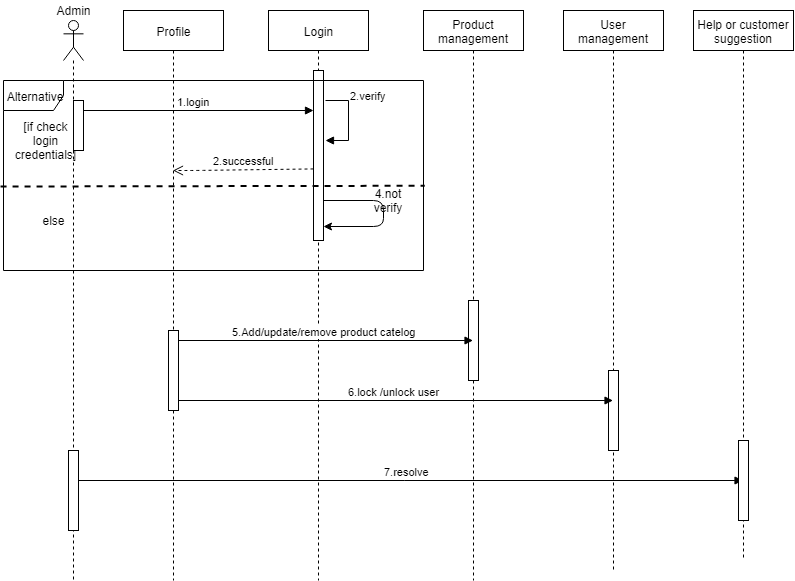

The diagram above was exported from draw.io. Its source (the exported page's mxGraphModel, read from the mxfile embedded in the PNG):
<mxGraphModel dx="1024" dy="595" grid="1" gridSize="10" guides="1" tooltips="1" connect="1" arrows="1" fold="1" page="1" pageScale="1" pageWidth="850" pageHeight="1100" math="0" shadow="0">
  <root>
    <mxCell id="0" />
    <mxCell id="1" parent="0" />
    <mxCell id="hiDjS7EFYBiptW4mOI6h-1" value="" style="shape=umlLifeline;participant=umlActor;perimeter=lifelinePerimeter;whiteSpace=wrap;html=1;container=1;collapsible=0;recursiveResize=0;verticalAlign=top;spacingTop=36;labelBackgroundColor=#ffffff;outlineConnect=0;" parent="1" vertex="1">
      <mxGeometry x="90" y="150" width="20" height="560" as="geometry" />
    </mxCell>
    <mxCell id="hiDjS7EFYBiptW4mOI6h-7" value="1.login" style="html=1;verticalAlign=bottom;endArrow=block;" parent="hiDjS7EFYBiptW4mOI6h-1" target="hiDjS7EFYBiptW4mOI6h-8" edge="1">
      <mxGeometry width="80" relative="1" as="geometry">
        <mxPoint x="10" y="90" as="sourcePoint" />
        <mxPoint x="240" y="90" as="targetPoint" />
      </mxGeometry>
    </mxCell>
    <mxCell id="hiDjS7EFYBiptW4mOI6h-28" value="7.resolve&amp;nbsp;" style="html=1;verticalAlign=bottom;endArrow=block;strokeWidth=1;" parent="hiDjS7EFYBiptW4mOI6h-1" target="hiDjS7EFYBiptW4mOI6h-6" edge="1">
      <mxGeometry width="80" relative="1" as="geometry">
        <mxPoint x="10" y="460" as="sourcePoint" />
        <mxPoint x="90" y="460" as="targetPoint" />
      </mxGeometry>
    </mxCell>
    <mxCell id="hiDjS7EFYBiptW4mOI6h-31" value="" style="html=1;points=[];perimeter=orthogonalPerimeter;" parent="hiDjS7EFYBiptW4mOI6h-1" vertex="1">
      <mxGeometry x="5" y="430" width="10" height="80" as="geometry" />
    </mxCell>
    <mxCell id="hiDjS7EFYBiptW4mOI6h-2" value="Login" style="shape=umlLifeline;perimeter=lifelinePerimeter;whiteSpace=wrap;html=1;container=1;collapsible=0;recursiveResize=0;outlineConnect=0;" parent="1" vertex="1">
      <mxGeometry x="295" y="140" width="100" height="570" as="geometry" />
    </mxCell>
    <mxCell id="hiDjS7EFYBiptW4mOI6h-8" value="" style="html=1;points=[];perimeter=orthogonalPerimeter;" parent="hiDjS7EFYBiptW4mOI6h-2" vertex="1">
      <mxGeometry x="45" y="60" width="10" height="170" as="geometry" />
    </mxCell>
    <mxCell id="hiDjS7EFYBiptW4mOI6h-9" value="2.verify" style="edgeStyle=orthogonalEdgeStyle;html=1;align=left;spacingLeft=2;endArrow=block;rounded=0;entryX=1.22;entryY=0.411;entryDx=0;entryDy=0;entryPerimeter=0;" parent="hiDjS7EFYBiptW4mOI6h-2" target="hiDjS7EFYBiptW4mOI6h-8" edge="1">
      <mxGeometry x="-0.5135" y="5" relative="1" as="geometry">
        <mxPoint x="57" y="90" as="sourcePoint" />
        <Array as="points">
          <mxPoint x="80" y="90" />
          <mxPoint x="80" y="130" />
        </Array>
        <mxPoint as="offset" />
      </mxGeometry>
    </mxCell>
    <mxCell id="hiDjS7EFYBiptW4mOI6h-3" value="Product management" style="shape=umlLifeline;perimeter=lifelinePerimeter;whiteSpace=wrap;html=1;container=1;collapsible=0;recursiveResize=0;outlineConnect=0;" parent="1" vertex="1">
      <mxGeometry x="450" y="140" width="100" height="570" as="geometry" />
    </mxCell>
    <mxCell id="hiDjS7EFYBiptW4mOI6h-32" value="" style="html=1;points=[];perimeter=orthogonalPerimeter;" parent="hiDjS7EFYBiptW4mOI6h-3" vertex="1">
      <mxGeometry x="45" y="290" width="10" height="80" as="geometry" />
    </mxCell>
    <mxCell id="hiDjS7EFYBiptW4mOI6h-4" value="User management" style="shape=umlLifeline;perimeter=lifelinePerimeter;whiteSpace=wrap;html=1;container=1;collapsible=0;recursiveResize=0;outlineConnect=0;" parent="1" vertex="1">
      <mxGeometry x="590" y="140" width="100" height="560" as="geometry" />
    </mxCell>
    <mxCell id="hiDjS7EFYBiptW4mOI6h-33" value="" style="html=1;points=[];perimeter=orthogonalPerimeter;" parent="hiDjS7EFYBiptW4mOI6h-4" vertex="1">
      <mxGeometry x="45" y="360" width="10" height="80" as="geometry" />
    </mxCell>
    <mxCell id="hiDjS7EFYBiptW4mOI6h-5" value="Admin" style="text;html=1;strokeColor=none;fillColor=none;align=center;verticalAlign=middle;whiteSpace=wrap;rounded=0;" parent="1" vertex="1">
      <mxGeometry x="80" y="130" width="40" height="20" as="geometry" />
    </mxCell>
    <mxCell id="hiDjS7EFYBiptW4mOI6h-6" value="Help or customer suggestion" style="shape=umlLifeline;perimeter=lifelinePerimeter;whiteSpace=wrap;html=1;container=1;collapsible=0;recursiveResize=0;outlineConnect=0;" parent="1" vertex="1">
      <mxGeometry x="720" y="140" width="100" height="550" as="geometry" />
    </mxCell>
    <mxCell id="hiDjS7EFYBiptW4mOI6h-34" value="" style="html=1;points=[];perimeter=orthogonalPerimeter;" parent="hiDjS7EFYBiptW4mOI6h-6" vertex="1">
      <mxGeometry x="45" y="430" width="10" height="80" as="geometry" />
    </mxCell>
    <mxCell id="hiDjS7EFYBiptW4mOI6h-10" value="2.successful" style="html=1;verticalAlign=bottom;endArrow=open;dashed=1;endSize=8;exitX=0;exitY=0.579;exitDx=0;exitDy=0;exitPerimeter=0;" parent="1" source="hiDjS7EFYBiptW4mOI6h-8" target="hiDjS7EFYBiptW4mOI6h-13" edge="1">
      <mxGeometry relative="1" as="geometry">
        <mxPoint x="250" y="280" as="sourcePoint" />
        <mxPoint x="210" y="300" as="targetPoint" />
        <Array as="points">
          <mxPoint x="220" y="300" />
        </Array>
      </mxGeometry>
    </mxCell>
    <mxCell id="hiDjS7EFYBiptW4mOI6h-13" value="Profile" style="shape=umlLifeline;perimeter=lifelinePerimeter;whiteSpace=wrap;html=1;container=1;collapsible=0;recursiveResize=0;outlineConnect=0;" parent="1" vertex="1">
      <mxGeometry x="150" y="140" width="100" height="570" as="geometry" />
    </mxCell>
    <mxCell id="hiDjS7EFYBiptW4mOI6h-26" value="5.Add/update/remove product catelog" style="html=1;verticalAlign=bottom;endArrow=block;strokeWidth=1;" parent="hiDjS7EFYBiptW4mOI6h-13" target="hiDjS7EFYBiptW4mOI6h-3" edge="1">
      <mxGeometry width="80" relative="1" as="geometry">
        <mxPoint x="50" y="330" as="sourcePoint" />
        <mxPoint x="130" y="330" as="targetPoint" />
      </mxGeometry>
    </mxCell>
    <mxCell id="hiDjS7EFYBiptW4mOI6h-27" value="6.lock /unlock user" style="html=1;verticalAlign=bottom;endArrow=block;strokeWidth=1;" parent="hiDjS7EFYBiptW4mOI6h-13" target="hiDjS7EFYBiptW4mOI6h-4" edge="1">
      <mxGeometry width="80" relative="1" as="geometry">
        <mxPoint x="50" y="390" as="sourcePoint" />
        <mxPoint x="130" y="390" as="targetPoint" />
      </mxGeometry>
    </mxCell>
    <mxCell id="hiDjS7EFYBiptW4mOI6h-30" value="" style="html=1;points=[];perimeter=orthogonalPerimeter;" parent="hiDjS7EFYBiptW4mOI6h-13" vertex="1">
      <mxGeometry x="45" y="320" width="10" height="80" as="geometry" />
    </mxCell>
    <mxCell id="hiDjS7EFYBiptW4mOI6h-14" value="" style="endArrow=classic;html=1;edgeStyle=orthogonalEdgeStyle;entryX=1.04;entryY=0.918;entryDx=0;entryDy=0;entryPerimeter=0;" parent="1" target="hiDjS7EFYBiptW4mOI6h-8" edge="1">
      <mxGeometry width="50" height="50" relative="1" as="geometry">
        <mxPoint x="350" y="330" as="sourcePoint" />
        <mxPoint x="410" y="360" as="targetPoint" />
        <Array as="points">
          <mxPoint x="410" y="330" />
          <mxPoint x="410" y="356" />
        </Array>
      </mxGeometry>
    </mxCell>
    <mxCell id="hiDjS7EFYBiptW4mOI6h-15" value="Alternative" style="shape=umlFrame;whiteSpace=wrap;html=1;" parent="1" vertex="1">
      <mxGeometry x="30" y="210" width="420" height="190" as="geometry" />
    </mxCell>
    <mxCell id="hiDjS7EFYBiptW4mOI6h-22" value="4.not verify" style="text;html=1;strokeColor=none;fillColor=none;align=center;verticalAlign=middle;whiteSpace=wrap;rounded=0;" parent="1" vertex="1">
      <mxGeometry x="395" y="320" width="40" height="20" as="geometry" />
    </mxCell>
    <mxCell id="hiDjS7EFYBiptW4mOI6h-23" value="" style="endArrow=none;dashed=1;html=1;entryX=1.003;entryY=0.554;entryDx=0;entryDy=0;entryPerimeter=0;strokeWidth=2;exitX=-0.007;exitY=0.558;exitDx=0;exitDy=0;exitPerimeter=0;" parent="1" source="hiDjS7EFYBiptW4mOI6h-15" target="hiDjS7EFYBiptW4mOI6h-15" edge="1">
      <mxGeometry width="50" height="50" relative="1" as="geometry">
        <mxPoint x="50" y="320" as="sourcePoint" />
        <mxPoint x="80" y="300" as="targetPoint" />
      </mxGeometry>
    </mxCell>
    <mxCell id="hiDjS7EFYBiptW4mOI6h-24" value="[if check login credentials]" style="text;html=1;strokeColor=none;fillColor=none;align=center;verticalAlign=middle;whiteSpace=wrap;rounded=0;" parent="1" vertex="1">
      <mxGeometry x="40" y="260" width="65" height="20" as="geometry" />
    </mxCell>
    <mxCell id="hiDjS7EFYBiptW4mOI6h-25" value="else&lt;br&gt;" style="text;html=1;strokeColor=none;fillColor=none;align=center;verticalAlign=middle;whiteSpace=wrap;rounded=0;" parent="1" vertex="1">
      <mxGeometry x="60" y="340" width="40" height="20" as="geometry" />
    </mxCell>
    <mxCell id="hiDjS7EFYBiptW4mOI6h-29" value="" style="html=1;points=[];perimeter=orthogonalPerimeter;" parent="1" vertex="1">
      <mxGeometry x="100" y="230" width="10" height="50" as="geometry" />
    </mxCell>
  </root>
</mxGraphModel>